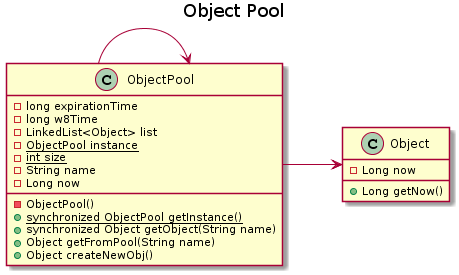

The diagram above was rendered by PlantUML. Its source (embedded in the PNG):
@startuml
left to right direction
Title Object Pool

class ObjectPool{
-long expirationTime
-long w8Time
-LinkedList<Object> list
-{static} ObjectPool instance
-{static} int size
-String name
-Long now
-ObjectPool()
+synchronized {static} ObjectPool getInstance()
+synchronized Object getObject(String name)
+Object getFromPool(String name)
+Object createNewObj()
}

class Object{
-Long now
+Long getNow()
}



ObjectPool --> ObjectPool

ObjectPool --> Object
@enduml